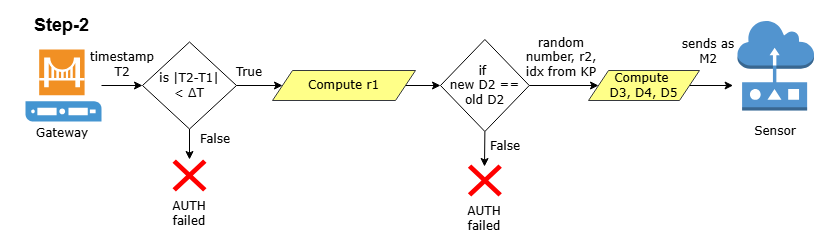

The diagram above was exported from draw.io. Its source (the exported page's mxGraphModel, read from the mxfile embedded in the PNG):
<mxGraphModel dx="1030" dy="562" grid="0" gridSize="10" guides="1" tooltips="1" connect="1" arrows="1" fold="1" page="1" pageScale="1" pageWidth="850" pageHeight="1100" math="0" shadow="0">
  <root>
    <mxCell id="0" />
    <mxCell id="1" parent="0" />
    <mxCell id="9ZQyyYEjFdi0IFQVWvc1-1" edge="1" parent="1" source="9ZQyyYEjFdi0IFQVWvc1-2" style="edgeStyle=orthogonalEdgeStyle;rounded=0;orthogonalLoop=1;jettySize=auto;html=1;fontFamily=Helvetica;fontSize=12;fontColor=default;" target="9ZQyyYEjFdi0IFQVWvc1-7" value="">
      <mxGeometry relative="1" as="geometry" />
    </mxCell>
    <mxCell id="9ZQyyYEjFdi0IFQVWvc1-2" parent="1" style="shadow=0;dashed=0;html=1;strokeColor=none;fillColor=#4495D1;labelPosition=center;verticalLabelPosition=bottom;verticalAlign=top;align=center;outlineConnect=0;shape=mxgraph.veeam.gateway_server;" value="" vertex="1">
      <mxGeometry height="72" width="76" x="44" y="136" as="geometry" />
    </mxCell>
    <mxCell id="9ZQyyYEjFdi0IFQVWvc1-3" parent="1" style="text;html=1;whiteSpace=wrap;strokeColor=none;fillColor=none;align=center;verticalAlign=middle;rounded=0;" value="&lt;font face=&quot;Verdana&quot;&gt;Gateway&lt;/font&gt;" vertex="1">
      <mxGeometry height="30" width="60" x="50.5" y="205" as="geometry" />
    </mxCell>
    <mxCell id="9ZQyyYEjFdi0IFQVWvc1-4" parent="1" style="text;html=1;whiteSpace=wrap;strokeColor=none;fillColor=none;align=center;verticalAlign=middle;rounded=0;" value="&lt;font style=&quot;font-size: 18px;&quot;&gt;&lt;b style=&quot;&quot;&gt;Step-2&lt;/b&gt;&lt;/font&gt;" vertex="1">
      <mxGeometry height="30" width="103" x="29" y="97" as="geometry" />
    </mxCell>
    <mxCell id="9ZQyyYEjFdi0IFQVWvc1-5" edge="1" parent="1" source="9ZQyyYEjFdi0IFQVWvc1-7" style="edgeStyle=orthogonalEdgeStyle;rounded=0;orthogonalLoop=1;jettySize=auto;html=1;fontFamily=Helvetica;fontSize=12;fontColor=default;" target="9ZQyyYEjFdi0IFQVWvc1-17" value="">
      <mxGeometry relative="1" as="geometry" />
    </mxCell>
    <mxCell id="9ZQyyYEjFdi0IFQVWvc1-6" edge="1" parent="1" source="9ZQyyYEjFdi0IFQVWvc1-7" style="edgeStyle=orthogonalEdgeStyle;rounded=0;orthogonalLoop=1;jettySize=auto;html=1;fontFamily=Helvetica;fontSize=12;fontColor=default;" target="9ZQyyYEjFdi0IFQVWvc1-11" value="">
      <mxGeometry relative="1" as="geometry" />
    </mxCell>
    <mxCell id="9ZQyyYEjFdi0IFQVWvc1-7" parent="1" style="rhombus;whiteSpace=wrap;html=1;rounded=0;align=center;verticalAlign=middle;fontFamily=Helvetica;fontSize=12;fontColor=default;fillColor=none;gradientColor=none;" value="&lt;font face=&quot;Verdana&quot;&gt;is |T2-T1| &amp;lt;&amp;nbsp;ΔT&lt;/font&gt;" vertex="1">
      <mxGeometry height="87" width="94" x="161" y="128.5" as="geometry" />
    </mxCell>
    <mxCell id="9ZQyyYEjFdi0IFQVWvc1-8" parent="1" style="text;html=1;whiteSpace=wrap;strokeColor=none;fillColor=none;align=center;verticalAlign=middle;rounded=0;fontFamily=Helvetica;fontSize=12;fontColor=default;" value="&lt;font face=&quot;Verdana&quot;&gt;timestamp T2&lt;/font&gt;" vertex="1">
      <mxGeometry height="30" width="78" x="102" y="136" as="geometry" />
    </mxCell>
    <mxCell id="9ZQyyYEjFdi0IFQVWvc1-9" parent="1" style="text;html=1;whiteSpace=wrap;strokeColor=none;fillColor=none;align=center;verticalAlign=middle;rounded=0;fontFamily=Helvetica;fontSize=12;fontColor=default;" value="&lt;font face=&quot;Verdana&quot;&gt;False&lt;/font&gt;" vertex="1">
      <mxGeometry height="30" width="60" x="204" y="211" as="geometry" />
    </mxCell>
    <mxCell id="9ZQyyYEjFdi0IFQVWvc1-10" edge="1" parent="1" source="9ZQyyYEjFdi0IFQVWvc1-11" style="edgeStyle=orthogonalEdgeStyle;rounded=0;orthogonalLoop=1;jettySize=auto;html=1;fontFamily=Helvetica;fontSize=12;fontColor=default;" target="9ZQyyYEjFdi0IFQVWvc1-14" value="">
      <mxGeometry relative="1" as="geometry" />
    </mxCell>
    <mxCell id="9ZQyyYEjFdi0IFQVWvc1-11" parent="1" style="shape=parallelogram;perimeter=parallelogramPerimeter;whiteSpace=wrap;html=1;fixedSize=1;rounded=0;align=center;verticalAlign=middle;fontFamily=Helvetica;fontSize=12;fillColor=#ffff88;strokeColor=#36393d;" value="&lt;font face=&quot;Verdana&quot;&gt;Compute r1&lt;/font&gt;" vertex="1">
      <mxGeometry height="30" width="143" x="291" y="157" as="geometry" />
    </mxCell>
    <mxCell id="9ZQyyYEjFdi0IFQVWvc1-12" edge="1" parent="1" source="9ZQyyYEjFdi0IFQVWvc1-14" style="edgeStyle=orthogonalEdgeStyle;rounded=0;orthogonalLoop=1;jettySize=auto;html=1;exitX=0.5;exitY=1;exitDx=0;exitDy=0;fontFamily=Helvetica;fontSize=12;fontColor=default;">
      <mxGeometry relative="1" as="geometry">
        <mxPoint x="503" y="253.00009155273438" as="targetPoint" />
      </mxGeometry>
    </mxCell>
    <mxCell id="9ZQyyYEjFdi0IFQVWvc1-13" edge="1" parent="1" source="9ZQyyYEjFdi0IFQVWvc1-14" style="edgeStyle=orthogonalEdgeStyle;rounded=0;orthogonalLoop=1;jettySize=auto;html=1;fontFamily=Helvetica;fontSize=12;fontColor=default;" target="9ZQyyYEjFdi0IFQVWvc1-24" value="">
      <mxGeometry relative="1" as="geometry" />
    </mxCell>
    <mxCell id="9ZQyyYEjFdi0IFQVWvc1-14" parent="1" style="rhombus;whiteSpace=wrap;html=1;rounded=0;align=center;verticalAlign=middle;fontFamily=Helvetica;fontSize=12;fontColor=default;fillColor=none;gradientColor=none;" value="&lt;font face=&quot;Verdana&quot;&gt;if&amp;nbsp;&lt;/font&gt;&lt;div&gt;&lt;font face=&quot;Verdana&quot;&gt;new D2 == old D2&lt;/font&gt;&lt;/div&gt;" vertex="1">
      <mxGeometry height="92" width="88.75" x="459" y="126" as="geometry" />
    </mxCell>
    <mxCell id="9ZQyyYEjFdi0IFQVWvc1-15" parent="1" style="text;html=1;whiteSpace=wrap;strokeColor=none;fillColor=none;align=center;verticalAlign=middle;rounded=0;fontFamily=Helvetica;fontSize=12;fontColor=default;" value="&lt;font face=&quot;Verdana&quot;&gt;True&lt;/font&gt;" vertex="1">
      <mxGeometry height="30" width="60" x="238" y="144" as="geometry" />
    </mxCell>
    <mxCell id="9ZQyyYEjFdi0IFQVWvc1-16" connectable="0" parent="1" style="group" value="" vertex="1">
      <mxGeometry height="69" width="60" x="178" y="246" as="geometry" />
    </mxCell>
    <mxCell id="9ZQyyYEjFdi0IFQVWvc1-17" parent="9ZQyyYEjFdi0IFQVWvc1-16" style="shape=mxgraph.mockup.markup.redX;fillColor=#ff0000;html=1;shadow=0;whiteSpace=wrap;strokeColor=none;rounded=0;align=center;verticalAlign=middle;fontFamily=Helvetica;fontSize=12;fontColor=default;" value="" vertex="1">
      <mxGeometry height="32" width="34" x="13" as="geometry" />
    </mxCell>
    <mxCell id="9ZQyyYEjFdi0IFQVWvc1-18" parent="9ZQyyYEjFdi0IFQVWvc1-16" style="text;html=1;whiteSpace=wrap;strokeColor=none;fillColor=none;align=center;verticalAlign=middle;rounded=0;fontFamily=Helvetica;fontSize=12;fontColor=default;" value="&lt;font face=&quot;Verdana&quot;&gt;AUTH failed&lt;/font&gt;" vertex="1">
      <mxGeometry height="30" width="60" y="39" as="geometry" />
    </mxCell>
    <mxCell id="9ZQyyYEjFdi0IFQVWvc1-19" connectable="0" parent="1" style="group" value="" vertex="1">
      <mxGeometry height="69" width="60" x="473.38" y="251" as="geometry" />
    </mxCell>
    <mxCell id="9ZQyyYEjFdi0IFQVWvc1-20" parent="9ZQyyYEjFdi0IFQVWvc1-19" style="shape=mxgraph.mockup.markup.redX;fillColor=#ff0000;html=1;shadow=0;whiteSpace=wrap;strokeColor=none;rounded=0;align=center;verticalAlign=middle;fontFamily=Helvetica;fontSize=12;fontColor=default;" value="" vertex="1">
      <mxGeometry height="32" width="34" x="13" as="geometry" />
    </mxCell>
    <mxCell id="9ZQyyYEjFdi0IFQVWvc1-21" parent="9ZQyyYEjFdi0IFQVWvc1-19" style="text;html=1;whiteSpace=wrap;strokeColor=none;fillColor=none;align=center;verticalAlign=middle;rounded=0;fontFamily=Helvetica;fontSize=12;fontColor=default;" value="&lt;font face=&quot;Verdana&quot;&gt;AUTH failed&lt;/font&gt;" vertex="1">
      <mxGeometry height="30" width="60" y="39" as="geometry" />
    </mxCell>
    <mxCell id="9ZQyyYEjFdi0IFQVWvc1-22" parent="1" style="text;html=1;whiteSpace=wrap;strokeColor=none;fillColor=none;align=center;verticalAlign=middle;rounded=0;fontFamily=Helvetica;fontSize=12;fontColor=default;" value="&lt;font face=&quot;Verdana&quot;&gt;False&lt;/font&gt;" vertex="1">
      <mxGeometry height="30" width="60" x="494" y="218" as="geometry" />
    </mxCell>
    <mxCell id="9ZQyyYEjFdi0IFQVWvc1-23" edge="1" parent="1" source="9ZQyyYEjFdi0IFQVWvc1-24" style="edgeStyle=orthogonalEdgeStyle;rounded=0;orthogonalLoop=1;jettySize=auto;html=1;exitX=1;exitY=0.5;exitDx=0;exitDy=0;fontFamily=Helvetica;fontSize=12;fontColor=default;">
      <mxGeometry relative="1" as="geometry">
        <mxPoint x="751.5999755859375" y="172" as="targetPoint" />
      </mxGeometry>
    </mxCell>
    <mxCell id="9ZQyyYEjFdi0IFQVWvc1-24" parent="1" style="shape=parallelogram;perimeter=parallelogramPerimeter;whiteSpace=wrap;html=1;fixedSize=1;rounded=0;align=center;verticalAlign=middle;fontFamily=Helvetica;fontSize=12;fillColor=#ffff88;strokeColor=#36393d;" value="&lt;font face=&quot;Verdana&quot;&gt;Compute&amp;nbsp;&lt;/font&gt;&lt;div&gt;&lt;font face=&quot;Verdana&quot;&gt;D3, D4, D5&lt;/font&gt;&lt;/div&gt;" vertex="1">
      <mxGeometry height="30" width="111" x="607" y="157" as="geometry" />
    </mxCell>
    <mxCell id="9ZQyyYEjFdi0IFQVWvc1-25" parent="1" style="text;html=1;whiteSpace=wrap;strokeColor=none;fillColor=none;align=center;verticalAlign=middle;rounded=0;fontFamily=Helvetica;fontSize=12;fontColor=default;" value="&lt;font face=&quot;Verdana&quot;&gt;random number, r2, idx from KP&lt;/font&gt;" vertex="1">
      <mxGeometry height="30" width="78" x="541" y="128.5" as="geometry" />
    </mxCell>
    <mxCell id="9ZQyyYEjFdi0IFQVWvc1-26" parent="1" style="outlineConnect=0;dashed=0;verticalLabelPosition=bottom;verticalAlign=top;align=center;html=1;shape=mxgraph.aws3.sensor;fillColor=#5294CF;gradientColor=none;" value="" vertex="1">
      <mxGeometry height="90" width="76.5" x="756" y="107" as="geometry" />
    </mxCell>
    <mxCell id="9ZQyyYEjFdi0IFQVWvc1-27" parent="1" style="text;html=1;whiteSpace=wrap;strokeColor=none;fillColor=none;align=center;verticalAlign=middle;rounded=0;" value="&lt;font face=&quot;Verdana&quot;&gt;Sensor&lt;/font&gt;" vertex="1">
      <mxGeometry height="30" width="60" x="764.25" y="203" as="geometry" />
    </mxCell>
    <mxCell id="9ZQyyYEjFdi0IFQVWvc1-28" parent="1" style="text;html=1;whiteSpace=wrap;strokeColor=none;fillColor=none;align=center;verticalAlign=middle;rounded=0;fontFamily=Helvetica;fontSize=12;fontColor=default;" value="&lt;font face=&quot;Verdana&quot;&gt;sends as M2&lt;/font&gt;" vertex="1">
      <mxGeometry height="30" width="58" x="698" y="123" as="geometry" />
    </mxCell>
  </root>
</mxGraphModel>